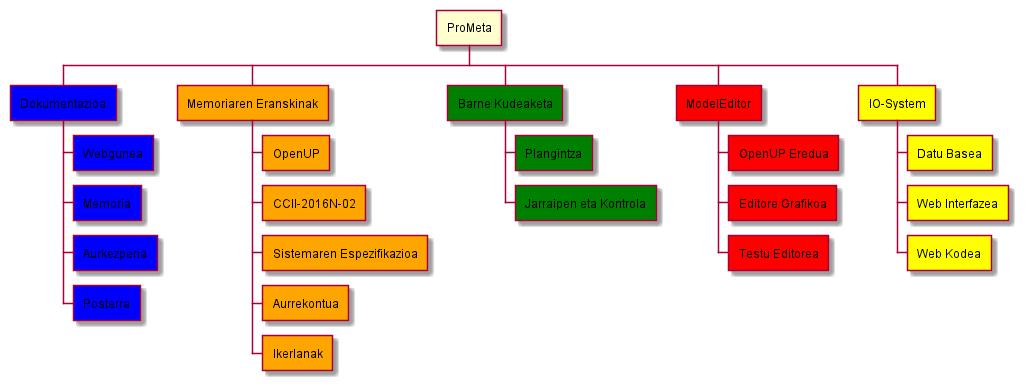

The diagram above was rendered by PlantUML. Its source (embedded in the PNG):
@startwbs LDE
* ProMeta
**[#blue] Dokumentazioa
***[#blue] Webgunea
***[#blue] Memoria
***[#blue] Aurkezpena
***[#blue] Posterra
**[#orange] Memoriaren Eranskinak
***[#orange] OpenUP
***[#orange] CCII-2016N-02
***[#orange] Sistemaren Espezifikazioa
***[#orange] Aurrekontua
***[#orange] Ikerlanak
**[#green] Barne Kudeaketa
***[#green] Plangintza
***[#green] Jarraipen eta Kontrola
**[#red] ModelEditor
***[#red] OpenUP Eredua
***[#red] Editore Grafikoa
***[#red] Testu Editorea
**[#yellow] IO-System
***[#yellow] Datu Basea
***[#yellow] Web Interfazea
***[#yellow] Web Kodea
@endwbs